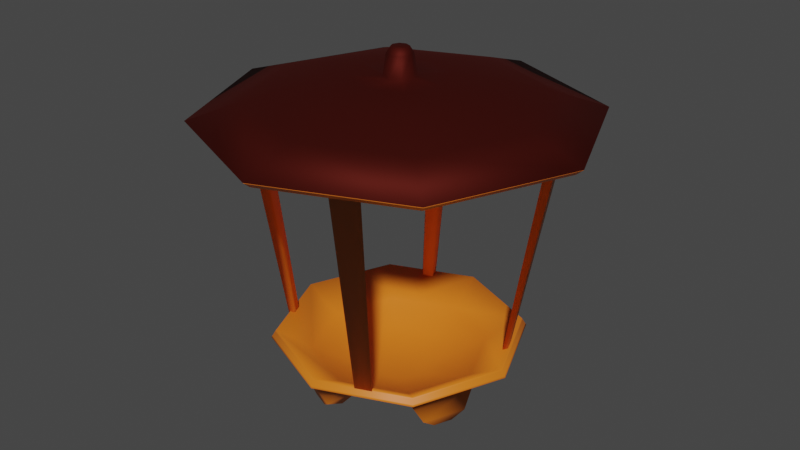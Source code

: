 # Source: rancidTallow.blend  (saved by Blender 3.4.6; exported with 4.5.12 LTS)
import bpy
from mathutils import Matrix  # noqa: F401  (used for matrix-valued properties, if any)

bpy.ops.wm.read_factory_settings(use_empty=True)
scene = bpy.context.scene
scene.name = 'Scene'

# ---- collections
col_empties = bpy.data.collections.new('Empties'); scene.collection.children.link(col_empties)
col_model = bpy.data.collections.new('Model'); scene.collection.children.link(col_model)

# ---- materials (node trees are filled in below, after node groups)
mat_bronze = bpy.data.materials.new('bronze')
mat_bronze.use_transparent_shadow = False
mat_blackbronze = bpy.data.materials.new('blackBronze')
mat_blackbronze.use_transparent_shadow = False

# ---- material node trees
mat_bronze.use_nodes = True; mat_bronze.node_tree.nodes.clear()
_N = mat_bronze.node_tree.nodes; _L = mat_bronze.node_tree.links
n0 = _N.new('ShaderNodeBsdfPrincipled'); n0.name = 'Principled BSDF'; n0.location = (10, 300)
n0.distribution = 'GGX'
n0.subsurface_method = 'RANDOM_WALK_SKIN'
n0.inputs[0].default_value = (0.8, 0.1901, 0.01227, 1.0)
n0.inputs[3].default_value = 1.45
n0.inputs[27].default_value = (0.0, 0.0, 0.0, 1.0)
n0.inputs[28].default_value = 1.0
n1 = _N.new('ShaderNodeOutputMaterial'); n1.name = 'Material Output'; n1.location = (300, 300)
_L.new(n0.outputs[0], n1.inputs[0])
n1.is_active_output = True
mat_blackbronze.use_nodes = True; mat_blackbronze.node_tree.nodes.clear()
_N = mat_blackbronze.node_tree.nodes; _L = mat_blackbronze.node_tree.links
n0 = _N.new('ShaderNodeBsdfPrincipled'); n0.name = 'Principled BSDF'; n0.location = (10, 300)
n0.distribution = 'GGX'
n0.subsurface_method = 'RANDOM_WALK_SKIN'
n0.inputs[0].default_value = (0.08774, 0.007647, 0.003811, 1.0)
n0.inputs[1].default_value = 0.8389
n0.inputs[2].default_value = 0.7111
n0.inputs[3].default_value = 1.45
n0.inputs[27].default_value = (0.0, 0.0, 0.0, 1.0)
n0.inputs[28].default_value = 1.0
n1 = _N.new('ShaderNodeOutputMaterial'); n1.name = 'Material Output'; n1.location = (300, 300)
_L.new(n0.outputs[0], n1.inputs[0])
n1.is_active_output = True

# ---- world
world_world = bpy.data.worlds.new('World'); scene.world = world_world
world_world.use_nodes = True; world_world.node_tree.nodes.clear()
_N = world_world.node_tree.nodes; _L = world_world.node_tree.links
n0 = _N.new('ShaderNodeOutputWorld'); n0.name = 'World Output'; n0.location = (300, 300)
n1 = _N.new('ShaderNodeBackground'); n1.name = 'Background'; n1.location = (10, 300)
n1.inputs[0].default_value = (0.05088, 0.05088, 0.05088, 1.0)
_L.new(n1.outputs[0], n0.inputs[0])
n0.is_active_output = True
world_world.color = (0.05088, 0.05088, 0.05088)
world_world.use_sun_shadow = False
world_world.sun_shadow_jitter_overblur = 0.0

# ---- meshes
me_circle = bpy.data.meshes.new('Circle')
me_circle.from_pydata([(-1.351e-11, 0.01537, -0.03776), (-0.01087, 0.01087, -0.03776), (-0.01537, 0.0, -0.03776), (-0.01087, -0.01087, -0.03776), (-3.606e-11, -0.01537, -0.03776), (0.01087, -0.01087, -0.03776), (0.01537, 0.0, -0.03776), (0.01087, 0.01087, -0.03776), (0.0, 0.02923, -0.03377), (-0.02067, 0.02067, -0.03377), (-0.02923, 0.0, -0.03377), (-0.02067, -0.02067, -0.03377), (0.0, -0.02923, -0.03377), (0.02067, -0.02067, -0.03377), (0.02923, 0.0, -0.03377), (0.02067, 0.02067, -0.03377), (8.542e-11, 0.04514, -0.02576), (-0.03192, 0.03192, -0.02576), (-0.04514, -1.266e-10, -0.02576), (-0.03192, -0.03192, -0.02576), (3.995e-11, -0.04514, -0.02576), (0.03192, -0.03192, -0.02576), (0.04514, -1.266e-10, -0.02576), (0.03192, 0.03192, -0.02576), (1.411e-10, 0.06345, -0.01455), (-0.04486, 0.04486, -0.01455), (-0.06345, -1.757e-10, -0.01455), (-0.04486, -0.04486, -0.01455), (2.612e-11, -0.06345, -0.01455), (0.04486, -0.04486, -0.01455), (0.06345, -1.757e-10, -0.01455), (0.04486, 0.04486, -0.01455), (-3.545e-13, 0.01618, -0.04236), (-0.01144, 0.01144, -0.04236), (-0.01618, 0.0, -0.04236), (-0.01144, -0.01144, -0.04236), (-3.545e-13, -0.01618, -0.04236), (0.01144, -0.01144, -0.04236), (0.01618, 0.0, -0.04236), (0.01144, 0.01144, -0.04236), (0.0, 0.03102, -0.03808), (-0.02194, 0.02194, -0.03808), (-0.03102, 0.0, -0.03808), (-0.02194, -0.02194, -0.03808), (0.0, -0.03102, -0.03808), (0.02194, -0.02194, -0.03808), (0.03102, 0.0, -0.03808), (0.02194, 0.02194, -0.03808), (6.268e-11, 0.04745, -0.02982), (-0.03355, 0.03355, -0.02982), (-0.04745, -1.266e-10, -0.02982), (-0.03355, -0.03355, -0.02982), (6.268e-11, -0.04745, -0.02982), (0.03355, -0.03355, -0.02982), (0.04745, -1.266e-10, -0.02982), (0.03355, 0.03355, -0.02982), (8.359e-11, 0.06588, -0.01853), (-0.04659, 0.04659, -0.01853), (-0.06588, -1.757e-10, -0.01853), (-0.04659, -0.04659, -0.01853), (8.359e-11, -0.06588, -0.01853), (0.04659, -0.04659, -0.01853), (0.06588, -1.757e-10, -0.01853), (0.04659, 0.04659, -0.01853), (1.309e-10, 0.06388, -0.01526), (-0.04517, 0.04517, -0.01526), (-0.06388, -1.757e-10, -0.01526), (-0.04517, -0.04517, -0.01526), (3.631e-11, -0.06388, -0.01526), (0.04517, -0.04517, -0.01526), (0.06388, -1.757e-10, -0.01526), (0.04517, 0.04517, -0.01526), (9.578e-11, 0.06537, -0.01769), (-0.04622, 0.04622, -0.01769), (-0.06537, -1.757e-10, -0.01769), (-0.04622, -0.04622, -0.01769), (7.141e-11, -0.06537, -0.01769), (0.04622, -0.04622, -0.01769), (0.06537, -1.757e-10, -0.01769), (0.04622, 0.04622, -0.01769), (-0.0371, 0.007146, -0.0469), (-0.03128, 0.02118, -0.0469), (-0.007146, -0.0371, -0.0469), (-0.02118, -0.03128, -0.0469), (0.0371, -0.007146, -0.0469), (0.03128, -0.02118, -0.0469), (0.007146, 0.0371, -0.0469), (0.02118, 0.03128, -0.0469), (-0.0476, 0.007146, -0.04161), (-0.03871, 0.02861, -0.04161), (-0.007146, -0.0476, -0.04161), (-0.02861, -0.03871, -0.04161), (0.0476, -0.007146, -0.04161), (0.03871, -0.02861, -0.04161), (0.007146, 0.0476, -0.04161), (0.02861, 0.03871, -0.04161), (-0.03959, 0.01288, -0.04856), (-0.0371, 0.01889, -0.04856), (-0.01288, -0.03959, -0.04856), (-0.01889, -0.0371, -0.04856), (0.03959, -0.01288, -0.04856), (0.0371, -0.01889, -0.04856), (0.01288, 0.03959, -0.04856), (0.01889, 0.0371, -0.04856), (-0.04409, 0.01288, -0.04629), (-0.04028, 0.02207, -0.04629), (-0.01288, -0.04409, -0.04629), (-0.02207, -0.04028, -0.04629), (0.04409, -0.01288, -0.04629), (0.04028, -0.02207, -0.04629), (0.01288, 0.04409, -0.04629), (0.02207, 0.04028, -0.04629)], [], [(5, 4, 12, 13), (3, 2, 10, 11), (1, 0, 8, 9), (0, 7, 15, 8), (6, 5, 13, 14), (4, 3, 11, 12), (2, 1, 9, 10), (7, 6, 14, 15), (8, 15, 23, 16), (14, 13, 21, 22), (12, 11, 19, 20), (10, 9, 17, 18), (15, 14, 22, 23), (13, 12, 20, 21), (11, 10, 18, 19), (9, 8, 16, 17), (19, 18, 26, 27), (17, 16, 24, 25), (16, 23, 31, 24), (22, 21, 29, 30), (20, 19, 27, 28), (18, 17, 25, 26), (23, 22, 30, 31), (21, 20, 28, 29), (1, 2, 3, 4, 5, 6, 7, 0), (37, 45, 44, 36), (35, 43, 42, 34), (33, 41, 40, 32), (32, 40, 47, 39), (38, 46, 45, 37), (36, 44, 43, 35), (34, 42, 41, 33), (39, 47, 46, 38), (45, 46, 84, 85), (46, 54, 92, 84), (52, 51, 91, 90), (53, 45, 85, 93), (47, 55, 54, 46), (45, 53, 52, 44), (43, 51, 50, 42), (41, 49, 48, 40), (51, 59, 58, 50), (49, 57, 56, 48), (48, 56, 63, 55), (54, 62, 61, 53), (52, 60, 59, 51), (50, 58, 57, 49), (55, 63, 62, 54), (53, 61, 60, 52), (33, 32, 39, 38, 37, 36, 35, 34), (73, 72, 56, 57), (74, 73, 57, 58), (75, 74, 58, 59), (76, 75, 59, 60), (77, 76, 60, 61), (78, 77, 61, 62), (79, 78, 62, 63), (72, 79, 63, 56), (24, 31, 71, 64), (31, 30, 70, 71), (30, 29, 69, 70), (29, 28, 68, 69), (28, 27, 67, 68), (27, 26, 66, 67), (26, 25, 65, 66), (25, 24, 64, 65), (64, 71, 79, 72), (71, 70, 78, 79), (70, 69, 77, 78), (69, 68, 76, 77), (68, 67, 75, 76), (67, 66, 74, 75), (66, 65, 73, 74), (65, 64, 72, 73), (82, 90, 106, 98), (90, 91, 107, 106), (91, 83, 99, 107), (88, 89, 105, 104), (51, 43, 83, 91), (54, 53, 93, 92), (44, 52, 90, 82), (47, 40, 86, 87), (49, 41, 81, 89), (48, 55, 95, 94), (41, 42, 80, 81), (42, 50, 88, 80), (55, 47, 87, 95), (50, 49, 89, 88), (40, 48, 94, 86), (43, 44, 82, 83), (102, 110, 111, 103), (100, 108, 109, 101), (98, 106, 107, 99), (96, 104, 105, 97), (92, 93, 109, 108), (89, 81, 97, 105), (94, 95, 111, 110), (81, 80, 96, 97), (80, 88, 104, 96), (95, 87, 103, 111), (83, 82, 98, 99), (86, 94, 110, 102), (85, 84, 100, 101), (93, 85, 101, 109), (87, 86, 102, 103), (84, 92, 108, 100)])
me_circle.polygons.foreach_set('use_smooth', [True] * 106)
_uv = me_circle.uv_layers.new(name='UVMap')
_uv.uv.foreach_set('vector', [0.0, 0.0, 0.0, 0.0, 0.0, 0.0, 0.0, 0.0, 0.0, 0.0, 0.0, 0.0, 0.0, 0.0, 0.0, 0.0, 0.0, 0.0, 0.0, 0.0, 0.0, 0.0, 0.0, 0.0, 0.0, 0.0, 0.0, 0.0, 0.0, 0.0, 0.0, 0.0, 0.0, 0.0, 0.0, 0.0, 0.0, 0.0, 0.0, 0.0, 0.0, 0.0, 0.0, 0.0, 0.0, 0.0, 0.0, 0.0, 0.0, 0.0, 0.0, 0.0, 0.0, 0.0, 0.0, 0.0, 0.0, 0.0, 0.0, 0.0, 0.0, 0.0, 0.0, 0.0, 0.0, 0.0, 0.0, 0.0, 0.0, 0.0, 0.0, 0.0, 0.0, 0.0, 0.0, 0.0, 0.0, 0.0, 0.0, 0.0, 0.0, 0.0, 0.0, 0.0, 0.0, 0.0, 0.0, 0.0, 0.0, 0.0, 0.0, 0.0, 0.0, 0.0, 0.0, 0.0, 0.0, 0.0, 0.0, 0.0, 0.0, 0.0, 0.0, 0.0, 0.0, 0.0, 0.0, 0.0, 0.0, 0.0, 0.0, 0.0, 0.0, 0.0, 0.0, 0.0, 0.0, 0.0, 0.0, 0.0, 0.0, 0.0, 0.0, 0.0, 0.0, 0.0, 0.0, 0.0, 0.0, 0.0, 0.0, 0.0, 0.0, 0.0, 0.0, 0.0, 0.0, 0.0, 0.0, 0.0, 0.0, 0.0, 0.0, 0.0, 0.0, 0.0, 0.0, 0.0, 0.0, 0.0, 0.0, 0.0, 0.0, 0.0, 0.0, 0.0, 0.0, 0.0, 0.0, 0.0, 0.0, 0.0, 0.0, 0.0, 0.0, 0.0, 0.0, 0.0, 0.0, 0.0, 0.0, 0.0, 0.0, 0.0, 0.0, 0.0, 0.0, 0.0, 0.0, 0.0, 0.0, 0.0, 0.0, 0.0, 0.0, 0.0, 0.0, 0.0, 0.0, 0.0, 0.0, 0.0, 0.0, 0.0, 0.0, 0.0, 0.0, 0.0, 0.0, 0.0, 0.0, 0.0, 0.0, 0.0, 0.0, 0.0, 0.0, 0.0, 0.0, 0.0, 0.0, 0.0, 0.0, 0.0, 0.0, 0.0, 0.0, 0.0, 0.0, 0.0, 0.0, 0.0, 0.0, 0.0, 0.0, 0.0, 0.0, 0.0, 0.0, 0.0, 0.0, 0.0, 0.0, 0.0, 0.0, 0.0, 0.0, 0.0, 0.0, 0.0, 0.0, 0.0, 0.0, 0.0, 0.0, 0.0, 0.0, 0.0, 0.0, 0.0, 0.0, 0.0, 0.0, 0.0, 0.0, 0.0, 0.0, 0.0, 0.0, 0.0, 0.0, 0.0, 0.0, 0.0, 0.0, 0.0, 0.0, 0.0, 0.0, 0.0, 0.0, 0.0, 0.0, 0.0, 0.0, 0.0, 0.0, 0.0, 0.0, 0.0, 0.0, 0.0, 0.0, 0.0, 0.0, 0.0, 0.0, 0.0, 0.0, 0.0, 0.0, 0.0, 0.0, 0.0, 0.0, 0.0, 0.0, 0.0, 0.0, 0.0, 0.0, 0.0, 0.0, 0.0, 0.0, 0.0, 0.0, 0.0, 0.0, 0.0, 0.0, 0.0, 0.0, 0.0, 0.0, 0.0, 0.0, 0.0, 0.0, 0.0, 0.0, 0.0, 0.0, 0.0, 0.0, 0.0, 0.0, 0.0, 0.0, 0.0, 0.0, 0.0, 0.0, 0.0, 0.0, 0.0, 0.0, 0.0, 0.0, 0.0, 0.0, 0.0, 0.0, 0.0, 0.0, 0.0, 0.0, 0.0, 0.0, 0.0, 0.0, 0.0, 0.0, 0.0, 0.0, 0.0, 0.0, 0.0, 0.0, 0.0, 0.0, 0.0, 0.0, 0.0, 0.0, 0.0, 0.0, 0.0, 0.0, 0.0, 0.0, 0.0, 0.0, 0.0, 0.0, 0.0, 0.0, 0.0, 0.0, 0.0, 0.0, 0.0, 0.0, 0.0, 0.0, 0.0, 0.0, 0.0, 0.0, 0.0, 0.0, 0.0, 0.0, 0.0, 0.0, 0.0, 0.0, 0.0, 0.0, 0.0, 0.0, 0.0, 0.0, 0.0, 0.0, 0.0, 0.0, 0.0, 0.0, 0.0, 0.0, 0.0, 0.0, 0.0, 0.0, 0.0, 0.0, 0.0, 0.0, 0.0, 0.0, 0.0, 0.0, 0.0, 0.0, 0.0, 0.0, 0.0, 0.0, 0.0, 0.0, 0.0, 0.0, 0.0, 0.0, 0.0, 0.0, 0.0, 0.0, 0.0, 0.0, 0.0, 0.0, 0.0, 0.0, 0.0, 0.0, 0.0, 0.0, 0.0, 0.0, 0.0, 0.0, 0.0, 0.0, 0.0, 0.0, 0.0, 0.0, 0.0, 0.0, 0.0, 0.0, 0.0, 0.0, 0.0, 0.0, 0.0, 0.0, 0.0, 0.0, 0.0, 0.0, 0.0, 0.0, 0.0, 0.0, 0.0, 0.0, 0.0, 0.0, 0.0, 0.0, 0.0, 0.0, 0.0, 0.0, 0.0, 0.0, 0.0, 0.0, 0.0, 0.0, 0.0, 0.0, 0.0, 0.0, 0.0, 0.0, 0.0, 0.0, 0.0, 0.0, 0.0, 0.0, 0.0, 0.0, 0.0, 0.0, 0.0, 0.0, 0.0, 0.0, 0.0, 0.0, 0.0, 0.0, 0.0, 0.0, 0.0, 0.0, 0.0, 0.0, 0.0, 0.0, 0.0, 0.0, 0.0, 0.0, 0.0, 0.0, 0.0, 0.0, 0.0, 0.0, 0.0, 0.0, 0.0, 0.0, 0.0, 0.0, 0.0, 0.0, 0.0, 0.0, 0.0, 0.0, 0.0, 0.0, 0.0, 0.0, 0.0, 0.0, 0.0, 0.0, 0.0, 0.0, 0.0, 0.0, 0.0, 0.0, 0.0, 0.0, 0.0, 0.0, 0.0, 0.0, 0.0, 0.0, 0.0, 0.0, 0.0, 0.0, 0.0, 0.0, 0.0, 0.0, 0.0, 0.0, 0.0, 0.0, 0.0, 0.0, 0.0, 0.0, 0.0, 0.0, 0.0, 0.0, 0.0, 0.0, 0.0, 0.0, 0.0, 0.0, 0.0, 0.0, 0.0, 0.0, 0.0, 0.0, 0.0, 0.0, 0.0, 0.0, 0.0, 0.0, 0.0, 0.0, 0.0, 0.0, 0.0, 0.0, 0.0, 0.0, 0.0, 0.0, 0.0, 0.0, 0.0, 0.0, 0.0, 0.0, 0.0, 0.0, 0.0, 0.0, 0.0, 0.0, 0.0, 0.0, 0.0, 0.0, 0.0, 0.0, 0.0, 0.0, 0.0, 0.0, 0.0, 0.0, 0.0, 0.0, 0.0, 0.0, 0.0, 0.0, 0.0, 0.0, 0.0, 0.0, 0.0, 0.0, 0.0, 0.0, 0.0, 0.0, 0.0, 0.0, 0.0, 0.0, 0.0, 0.0, 0.0, 0.0, 0.0, 0.0, 0.0, 0.0, 0.0, 0.0, 0.0, 0.0, 0.0, 0.0, 0.0, 0.0, 0.0, 0.0, 0.0, 0.0, 0.0, 0.0, 0.0, 0.0, 0.0, 0.0, 0.0, 0.0, 0.0, 0.0, 0.0, 0.0, 0.0, 0.0, 0.0, 0.0, 0.0, 0.0, 0.0, 0.0, 0.0, 0.0, 0.0, 0.0, 0.0, 0.0, 0.0, 0.0, 0.0, 0.0, 0.0, 0.0, 0.0, 0.0, 0.0, 0.0, 0.0, 0.0, 0.0, 0.0, 0.0, 0.0, 0.0, 0.0, 0.0, 0.0, 0.0, 0.0, 0.0, 0.0, 0.0, 0.0, 0.0, 0.0, 0.0, 0.0, 0.0, 0.0, 0.0, 0.0, 0.0, 0.0, 0.0, 0.0, 0.0, 0.0, 0.0, 0.0, 0.0, 0.0, 0.0, 0.0, 0.0, 0.0, 0.0, 0.0, 0.0, 0.0, 0.0, 0.0, 0.0, 0.0, 0.0, 0.0, 0.0, 0.0, 0.0, 0.0, 0.0, 0.0, 0.0, 0.0, 0.0, 0.0, 0.0, 0.0, 0.0, 0.0, 0.0, 0.0, 0.0, 0.0, 0.0, 0.0, 0.0, 0.0, 0.0, 0.0, 0.0, 0.0, 0.0, 0.0, 0.0, 0.0, 0.0, 0.0, 0.0, 0.0, 0.0, 0.0, 0.0, 0.0, 0.0, 0.0, 0.0, 0.0, 0.0, 0.0, 0.0, 0.0, 0.0, 0.0, 0.0, 0.0, 0.0, 0.0, 0.0, 0.0, 0.0, 0.0, 0.0, 0.0, 0.0, 0.0, 0.0, 0.0, 0.0, 0.0, 0.0, 0.0, 0.0, 0.0, 0.0, 0.0, 0.0, 0.0, 0.0, 0.0, 0.0, 0.0, 0.0, 0.0, 0.0, 0.0, 0.0, 0.0, 0.0, 0.0, 0.0, 0.0, 0.0, 0.0, 0.0, 0.0, 0.0, 0.0, 0.0, 0.0, 0.0, 0.0, 0.0, 0.0, 0.0])
me_circle.materials.append(mat_bronze)
me_circle.update()
me_circle_001 = bpy.data.meshes.new('Circle.001')
me_circle_001.from_pydata([(-2.042e-11, -0.02323, 0.1165), (-0.01642, -0.01642, 0.1165), (-0.02323, 8.487e-11, 0.1165), (-0.01642, 0.01642, 0.1165), (-5.45e-11, 0.02323, 0.1165), (0.01642, 0.01642, 0.1165), (0.02323, 8.487e-11, 0.1165), (0.01642, -0.01642, 0.1165), (0.0, -0.04417, 0.1133), (-0.03124, -0.03124, 0.1133), (-0.04417, 1.137e-09, 0.1133), (-0.03124, 0.03124, 0.1133), (0.0, 0.04417, 0.1133), (0.03124, 0.03124, 0.1133), (0.04417, 1.137e-09, 0.1133), (0.03124, -0.03124, 0.1133), (1.291e-10, -0.06822, 0.1068), (-0.04824, -0.04824, 0.1068), (-0.06822, 3.441e-09, 0.1068), (-0.04824, 0.04824, 0.1068), (6.036e-11, 0.06822, 0.1068), (0.04824, 0.04824, 0.1068), (0.06822, 3.441e-09, 0.1068), (0.04824, -0.04824, 0.1068), (2.132e-10, -0.09588, 0.09769), (-0.0678, -0.0678, 0.09769), (-0.09588, 6.473e-09, 0.09769), (-0.0678, 0.0678, 0.09769), (3.948e-11, 0.09588, 0.09769), (0.0678, 0.0678, 0.09769), (0.09588, 6.473e-09, 0.09769), (0.0678, -0.0678, 0.09769), (-5.357e-13, -0.02445, 0.1202), (-0.01729, -0.01729, 0.1202), (-0.02445, -1.128e-09, 0.1202), (-0.01729, 0.01729, 0.1202), (-5.357e-13, 0.02445, 0.1202), (0.01729, 0.01729, 0.1202), (0.02445, -1.128e-09, 0.1202), (0.01729, -0.01729, 0.1202), (0.0, -0.04688, 0.1167), (-0.03315, -0.03315, 0.1167), (-0.04688, 0.0, 0.1167), (-0.03315, 0.03315, 0.1167), (0.0, 0.04688, 0.1167), (0.03315, 0.03315, 0.1167), (0.04688, 0.0, 0.1167), (0.03315, -0.03315, 0.1167), (9.473e-11, -0.07171, 0.1101), (-0.0507, -0.0507, 0.1101), (-0.07171, 2.371e-09, 0.1101), (-0.0507, 0.0507, 0.1101), (9.473e-11, 0.07171, 0.1101), (0.0507, 0.0507, 0.1101), (0.07171, 2.371e-09, 0.1101), (0.0507, -0.0507, 0.1101), (1.263e-10, -0.09956, 0.1009), (-0.0704, -0.0704, 0.1009), (-0.09956, 5.423e-09, 0.1009), (-0.0704, 0.0704, 0.1009), (1.263e-10, 0.09956, 0.1009), (0.0704, 0.0704, 0.1009), (0.09956, 5.423e-09, 0.1009), (0.0704, -0.0704, 0.1009), (1.978e-10, -0.09653, 0.09826), (-0.06826, -0.06826, 0.09826), (-0.09653, 6.287e-09, 0.09826), (-0.06826, 0.06826, 0.09826), (5.488e-11, 0.09653, 0.09826), (0.06826, 0.06826, 0.09826), (0.09653, 6.287e-09, 0.09826), (0.06826, -0.06826, 0.09826), (1.447e-10, -0.09878, 0.1002), (-0.06985, -0.06985, 0.1002), (-0.09878, 5.645e-09, 0.1002), (-0.06985, 0.06985, 0.1002), (1.079e-10, 0.09878, 0.1002), (0.06985, 0.06985, 0.1002), (0.09878, 5.645e-09, 0.1002), (0.06985, -0.06985, 0.1002), (-2.15e-10, -0.008033, 0.1202), (-0.00568, -0.00568, 0.1202), (-0.008033, -9.077e-10, 0.1202), (-0.00568, 0.00568, 0.1202), (-2.15e-10, 0.008033, 0.1202), (0.00568, 0.00568, 0.1202), (0.008033, -9.077e-10, 0.1202), (0.00568, -0.00568, 0.1202), (-5.496e-09, -0.006508, 0.1307), (-0.004602, -0.004602, 0.1307), (-0.006508, -1.44e-08, 0.1307), (-0.004602, 0.004602, 0.1307), (-5.496e-09, 0.006508, 0.1307), (0.004602, 0.004602, 0.1307), (0.006508, -1.44e-08, 0.1307), (0.004602, -0.004602, 0.1307), (-5.467e-09, -0.004562, 0.1338), (-0.003226, -0.003226, 0.1338), (-0.004562, -1.426e-08, 0.1338), (-0.003226, 0.003226, 0.1338), (-5.467e-09, 0.004562, 0.1338), (0.003226, 0.003226, 0.1338), (0.004562, -1.426e-08, 0.1338), (0.003226, -0.003226, 0.1338), (-0.06967, -0.02321, 0.1031), (-0.06568, -0.03286, 0.1031), (-0.0752, -0.02321, 0.1013), (-0.06959, -0.03677, 0.1013), (-0.05278, -0.02014, -0.01503), (-0.05064, -0.0253, -0.01503), (-0.05575, -0.02014, -0.016), (-0.05274, -0.02739, -0.016), (0.02321, -0.06967, 0.1031), (0.03286, -0.06568, 0.1031), (0.02321, -0.0752, 0.1013), (0.03677, -0.06959, 0.1013), (0.0187, -0.0524, -0.01704), (0.02439, -0.05004, -0.01704), (0.0187, -0.05566, -0.01812), (0.0267, -0.05235, -0.01812), (0.06967, 0.02321, 0.1031), (0.06568, 0.03286, 0.1031), (0.0752, 0.02321, 0.1013), (0.06959, 0.03677, 0.1013), (0.05177, 0.0175, -0.01809), (0.04986, 0.02211, -0.01809), (0.05442, 0.0175, -0.01896), (0.05173, 0.02398, -0.01896), (-0.02321, 0.06967, 0.1031), (-0.03286, 0.06568, 0.1031), (-0.02321, 0.0752, 0.1013), (-0.03677, 0.06959, 0.1013), (-0.01999, 0.05204, -0.01677), (-0.02494, 0.04999, -0.01677), (-0.01999, 0.05488, -0.0177), (-0.02694, 0.052, -0.0177)], [], [(5, 4, 12, 13), (3, 2, 10, 11), (1, 0, 8, 9), (0, 7, 15, 8), (6, 5, 13, 14), (4, 3, 11, 12), (2, 1, 9, 10), (7, 6, 14, 15), (8, 15, 23, 16), (14, 13, 21, 22), (12, 11, 19, 20), (10, 9, 17, 18), (15, 14, 22, 23), (13, 12, 20, 21), (11, 10, 18, 19), (9, 8, 16, 17), (19, 18, 26, 27), (17, 16, 24, 25), (23, 31, 115, 113), (21, 29, 123, 121), (27, 28, 130, 131), (17, 25, 107, 105), (23, 22, 30, 31), (21, 20, 28, 29), (1, 2, 3, 4, 5, 6, 7, 0), (37, 45, 44, 36), (35, 43, 42, 34), (33, 41, 40, 32), (32, 40, 47, 39), (38, 46, 45, 37), (36, 44, 43, 35), (34, 42, 41, 33), (39, 47, 46, 38), (40, 48, 55, 47), (46, 54, 53, 45), (44, 52, 51, 43), (42, 50, 49, 41), (47, 55, 54, 46), (45, 53, 52, 44), (43, 51, 50, 42), (41, 49, 48, 40), (51, 59, 58, 50), (49, 57, 56, 48), (48, 56, 63, 55), (54, 62, 61, 53), (52, 60, 59, 51), (50, 58, 57, 49), (55, 63, 62, 54), (53, 61, 60, 52), (38, 37, 85, 86), (73, 72, 56, 57), (74, 73, 57, 58), (75, 74, 58, 59), (76, 75, 59, 60), (77, 76, 60, 61), (78, 77, 61, 62), (79, 78, 62, 63), (72, 79, 63, 56), (24, 31, 71, 64), (31, 30, 70, 71), (30, 29, 69, 70), (29, 28, 68, 69), (28, 27, 67, 68), (27, 26, 66, 67), (26, 25, 65, 66), (25, 24, 64, 65), (64, 71, 79, 72), (71, 70, 78, 79), (70, 69, 77, 78), (69, 68, 76, 77), (68, 67, 75, 76), (67, 66, 74, 75), (66, 65, 73, 74), (65, 64, 72, 73), (87, 86, 94, 95), (36, 35, 83, 84), (34, 33, 81, 82), (39, 38, 86, 87), (37, 36, 84, 85), (35, 34, 82, 83), (33, 32, 80, 81), (32, 39, 87, 80), (92, 91, 99, 100), (85, 84, 92, 93), (83, 82, 90, 91), (81, 80, 88, 89), (80, 87, 95, 88), (86, 85, 93, 94), (84, 83, 91, 92), (82, 81, 89, 90), (97, 96, 103, 102, 101, 100, 99, 98), (90, 89, 97, 98), (95, 94, 102, 103), (93, 92, 100, 101), (91, 90, 98, 99), (89, 88, 96, 97), (88, 95, 103, 96), (94, 93, 101, 102), (105, 107, 111, 109), (18, 17, 105, 104), (25, 26, 106, 107), (26, 18, 104, 106), (108, 109, 111, 110), (107, 106, 110, 111), (106, 104, 108, 110), (104, 105, 109, 108), (113, 115, 119, 117), (24, 16, 112, 114), (16, 23, 113, 112), (31, 24, 114, 115), (116, 117, 119, 118), (115, 114, 118, 119), (114, 112, 116, 118), (112, 113, 117, 116), (123, 122, 126, 127), (22, 21, 121, 120), (29, 30, 122, 123), (30, 22, 120, 122), (124, 125, 127, 126), (121, 123, 127, 125), (120, 121, 125, 124), (122, 120, 124, 126), (129, 131, 135, 133), (28, 20, 128, 130), (20, 19, 129, 128), (19, 27, 131, 129), (132, 133, 135, 134), (128, 129, 133, 132), (130, 128, 132, 134), (131, 130, 134, 135)])
me_circle_001.polygons.foreach_set('use_smooth', [True] * 130)
me_circle_001.polygons.foreach_set('material_index', [0, 0, 0, 0, 0, 0, 0, 0, 0, 0, 0, 0, 0, 0, 0, 0, 0, 0, 0, 0, 0, 0, 0, 0, 0, 1, 1, 1, 1, 1, 1, 1, 1, 1, 1, 1, 1, 1, 1, 1, 1, 1, 1, 1, 1, 1, 1, 1, 1, 1, 0, 1, 0, 1, 0, 1, 0, 0, 0, 0, 0, 0, 0, 0, 0, 0, 0, 0, 0, 0, 0, 0, 0, 0, 1, 1, 1, 1, 1, 1, 1, 1, 1, 1, 1, 1, 1, 1, 1, 1, 1, 1, 1, 1, 1, 1, 1, 1, 0, 0, 0, 0, 0, 0, 0, 0, 0, 0, 0, 0, 0, 0, 0, 0, 0, 0, 0, 0, 0, 0, 0, 0, 0, 0, 0, 0, 0, 0, 0, 0])
_uv = me_circle_001.uv_layers.new(name='UVMap')
_uv.uv.foreach_set('vector', [0.0, 0.0, 0.0, 0.0, 0.0, 0.0, 0.0, 0.0, 0.0, 0.0, 0.0, 0.0, 0.0, 0.0, 0.0, 0.0, 0.0, 0.0, 0.0, 0.0, 0.0, 0.0, 0.0, 0.0, 0.0, 0.0, 0.0, 0.0, 0.0, 0.0, 0.0, 0.0, 0.0, 0.0, 0.0, 0.0, 0.0, 0.0, 0.0, 0.0, 0.0, 0.0, 0.0, 0.0, 0.0, 0.0, 0.0, 0.0, 0.0, 0.0, 0.0, 0.0, 0.0, 0.0, 0.0, 0.0, 0.0, 0.0, 0.0, 0.0, 0.0, 0.0, 0.0, 0.0, 0.0, 0.0, 0.0, 0.0, 0.0, 0.0, 0.0, 0.0, 0.0, 0.0, 0.0, 0.0, 0.0, 0.0, 0.0, 0.0, 0.0, 0.0, 0.0, 0.0, 0.0, 0.0, 0.0, 0.0, 0.0, 0.0, 0.0, 0.0, 0.0, 0.0, 0.0, 0.0, 0.0, 0.0, 0.0, 0.0, 0.0, 0.0, 0.0, 0.0, 0.0, 0.0, 0.0, 0.0, 0.0, 0.0, 0.0, 0.0, 0.0, 0.0, 0.0, 0.0, 0.0, 0.0, 0.0, 0.0, 0.0, 0.0, 0.0, 0.0, 0.0, 0.0, 0.0, 0.0, 0.0, 0.0, 0.0, 0.0, 0.0, 0.0, 0.0, 0.0, 0.0, 0.0, 0.0, 0.0, 0.0, 0.0, 0.0, 0.0, 0.0, 0.0, 0.0, 0.0, 0.0, 0.0, 0.0, 0.0, 0.0, 0.0, 0.0, 0.0, 0.0, 0.0, 0.0, 0.0, 0.0, 0.0, 0.0, 0.0, 0.0, 0.0, 0.0, 0.0, 0.0, 0.0, 0.0, 0.0, 0.0, 0.0, 0.0, 0.0, 0.0, 0.0, 0.0, 0.0, 0.0, 0.0, 0.0, 0.0, 0.0, 0.0, 0.0, 0.0, 0.0, 0.0, 0.0, 0.0, 0.0, 0.0, 0.0, 0.0, 0.0, 0.0, 0.0, 0.0, 0.0, 0.0, 0.0, 0.0, 0.0, 0.0, 0.0, 0.0, 0.0, 0.0, 0.0, 0.0, 0.0, 0.0, 0.0, 0.0, 0.0, 0.0, 0.0, 0.0, 0.0, 0.0, 0.0, 0.0, 0.0, 0.0, 0.0, 0.0, 0.0, 0.0, 0.0, 0.0, 0.0, 0.0, 0.0, 0.0, 0.0, 0.0, 0.0, 0.0, 0.0, 0.0, 0.0, 0.0, 0.0, 0.0, 0.0, 0.0, 0.0, 0.0, 0.0, 0.0, 0.0, 0.0, 0.0, 0.0, 0.0, 0.0, 0.0, 0.0, 0.0, 0.0, 0.0, 0.0, 0.0, 0.0, 0.0, 0.0, 0.0, 0.0, 0.0, 0.0, 0.0, 0.0, 0.0, 0.0, 0.0, 0.0, 0.0, 0.0, 0.0, 0.0, 0.0, 0.0, 0.0, 0.0, 0.0, 0.0, 0.0, 0.0, 0.0, 0.0, 0.0, 0.0, 0.0, 0.0, 0.0, 0.0, 0.0, 0.0, 0.0, 0.0, 0.0, 0.0, 0.0, 0.0, 0.0, 0.0, 0.0, 0.0, 0.0, 0.0, 0.0, 0.0, 0.0, 0.0, 0.0, 0.0, 0.0, 0.0, 0.0, 0.0, 0.0, 0.0, 0.0, 0.0, 0.0, 0.0, 0.0, 0.0, 0.0, 0.0, 0.0, 0.0, 0.0, 0.0, 0.0, 0.0, 0.0, 0.0, 0.0, 0.0, 0.0, 0.0, 0.0, 0.0, 0.0, 0.0, 0.0, 0.0, 0.0, 0.0, 0.0, 0.0, 0.0, 0.0, 0.0, 0.0, 0.0, 0.0, 0.0, 0.0, 0.0, 0.0, 0.0, 0.0, 0.0, 0.0, 0.0, 0.0, 0.0, 0.0, 0.0, 0.0, 0.0, 0.0, 0.0, 0.0, 0.0, 0.0, 0.0, 0.0, 0.0, 0.0, 0.0, 0.0, 0.0, 0.0, 0.0, 0.0, 0.0, 0.0, 0.0, 0.0, 0.0, 0.0, 0.0, 0.0, 0.0, 0.0, 0.0, 0.0, 0.0, 0.0, 0.0, 0.0, 0.0, 0.0, 0.0, 0.0, 0.0, 0.0, 0.0, 0.0, 0.0, 0.0, 0.0, 0.0, 0.0, 0.0, 0.0, 0.0, 0.0, 0.0, 0.0, 0.0, 0.0, 0.0, 0.0, 0.0, 0.0, 0.0, 0.0, 0.0, 0.0, 0.0, 0.0, 0.0, 0.0, 0.0, 0.0, 0.0, 0.0, 0.0, 0.0, 0.0, 0.0, 0.0, 0.0, 0.0, 0.0, 0.0, 0.0, 0.0, 0.0, 0.0, 0.0, 0.0, 0.0, 0.0, 0.0, 0.0, 0.0, 0.0, 0.0, 0.0, 0.0, 0.0, 0.0, 0.0, 0.0, 0.0, 0.0, 0.0, 0.0, 0.0, 0.0, 0.0, 0.0, 0.0, 0.0, 0.0, 0.0, 0.0, 0.0, 0.0, 0.0, 0.0, 0.0, 0.0, 0.0, 0.0, 0.0, 0.0, 0.0, 0.0, 0.0, 0.0, 0.0, 0.0, 0.0, 0.0, 0.0, 0.0, 0.0, 0.0, 0.0, 0.0, 0.0, 0.0, 0.0, 0.0, 0.0, 0.0, 0.0, 0.0, 0.0, 0.0, 0.0, 0.0, 0.0, 0.0, 0.0, 0.0, 0.0, 0.0, 0.0, 0.0, 0.0, 0.0, 0.0, 0.0, 0.0, 0.0, 0.0, 0.0, 0.0, 0.0, 0.0, 0.0, 0.0, 0.0, 0.0, 0.0, 0.0, 0.0, 0.0, 0.0, 0.0, 0.0, 0.0, 0.0, 0.0, 0.0, 0.0, 0.0, 0.0, 0.0, 0.0, 0.0, 0.0, 0.0, 0.0, 0.0, 0.0, 0.0, 0.0, 0.0, 0.0, 0.0, 0.0, 0.0, 0.0, 0.0, 0.0, 0.0, 0.0, 0.0, 0.0, 0.0, 0.0, 0.0, 0.0, 0.0, 0.0, 0.0, 0.0, 0.0, 0.0, 0.0, 0.0, 0.0, 0.0, 0.0, 0.0, 0.0, 0.0, 0.0, 0.0, 0.0, 0.0, 0.0, 0.0, 0.0, 0.0, 0.0, 0.0, 0.0, 0.0, 0.0, 0.0, 0.0, 0.0, 0.0, 0.0, 0.0, 0.0, 0.0, 0.0, 0.0, 0.0, 0.0, 0.0, 0.0, 0.0, 0.0, 0.0, 0.0, 0.0, 0.0, 0.0, 0.0, 0.0, 0.0, 0.0, 0.0, 0.0, 0.0, 0.0, 0.0, 0.0, 0.0, 0.0, 0.0, 0.0, 0.0, 0.0, 0.0, 0.0, 0.0, 0.0, 0.0, 0.0, 0.0, 0.0, 0.0, 0.0, 0.0, 0.0, 0.0, 0.0, 0.0, 0.0, 0.0, 0.0, 0.0, 0.0, 0.0, 0.0, 0.0, 0.0, 0.0, 0.0, 0.0, 0.0, 0.0, 0.0, 0.0, 0.0, 0.0, 0.0, 0.0, 0.0, 0.0, 0.0, 0.0, 0.0, 0.0, 0.0, 0.0, 0.0, 0.0, 0.0, 0.0, 0.0, 0.0, 0.0, 0.0, 0.0, 0.0, 0.0, 0.0, 0.0, 0.0, 0.0, 0.0, 0.0, 0.0, 0.0, 0.0, 0.0, 0.0, 0.0, 0.0, 0.0, 0.0, 0.0, 0.0, 0.0, 0.0, 0.0, 0.0, 0.0, 0.0, 0.0, 0.0, 0.0, 0.0, 0.0, 0.0, 0.0, 0.0, 0.0, 0.0, 0.0, 0.0, 0.0, 0.0, 0.0, 0.0, 0.0, 0.0, 0.0, 0.0, 0.0, 0.0, 0.0, 0.0, 0.0, 0.0, 0.0, 0.0, 0.0, 0.0, 0.0, 0.0, 0.0, 0.0, 0.0, 0.0, 0.0, 0.0, 0.0, 0.0, 0.0, 0.0, 0.0, 0.0, 0.0, 0.0, 0.0, 0.0, 0.0, 0.0, 0.0, 0.0, 0.0, 0.0, 0.0, 0.0, 0.0, 0.0, 0.0, 0.0, 0.0, 0.0, 0.0, 0.0, 0.0, 0.0, 0.0, 0.0, 0.0, 0.0, 0.0, 0.0, 0.0, 0.0, 0.0, 0.0, 0.0, 0.0, 0.0, 0.0, 0.0, 0.0, 0.0, 0.0, 0.0, 0.0, 0.0, 0.0, 0.0, 0.0, 0.0, 0.0, 0.0, 0.0, 0.0, 0.0, 0.0, 0.0, 0.0, 0.0, 0.0, 0.0, 0.0, 0.0, 0.0, 0.0, 0.0, 0.0, 0.0, 0.0, 0.0, 0.0, 0.0, 0.0, 0.0, 0.0, 0.0, 0.0, 0.0, 0.0, 0.0, 0.0, 0.0, 0.0, 0.0, 0.0, 0.0, 0.0, 0.0, 0.0, 0.0, 0.0, 0.0, 0.0, 0.0, 0.0, 0.0, 0.0, 0.0, 0.0, 0.0, 0.0, 0.0, 0.0, 0.0, 0.0, 0.0, 0.0, 0.0, 0.0, 0.0, 0.0, 0.0, 0.0, 0.0, 0.0, 0.0, 0.0, 0.0, 0.0, 0.0, 0.0, 0.0, 0.0, 0.0, 0.0, 0.0, 0.0, 0.0, 0.0, 0.0, 0.0, 0.0, 0.0, 0.0, 0.0, 0.0, 0.0, 0.0, 0.0, 0.0, 0.0, 0.0, 0.0, 0.0, 0.0, 0.0, 0.0, 0.0, 0.0, 0.0, 0.0, 0.0, 0.0, 0.0, 0.0, 0.0, 0.0, 0.0, 0.0, 0.0, 0.0, 0.0, 0.0, 0.0, 0.0, 0.0, 0.0, 0.0, 0.0, 0.0, 0.0, 0.0, 0.0, 0.0, 0.0, 0.0, 0.0, 0.0, 0.0, 0.0, 0.0, 0.0, 0.0, 0.0, 0.0, 0.0, 0.0, 0.0, 0.0, 0.0, 0.0, 0.0, 0.0, 0.0, 0.0, 0.0, 0.0, 0.0, 0.0, 0.0, 0.0, 0.0, 0.0, 0.0, 0.0, 0.0, 0.0, 0.0, 0.0, 0.0, 0.0, 0.0, 0.0, 0.0, 0.0, 0.0, 0.0, 0.0, 0.0, 0.0, 0.0, 0.0, 0.0, 0.0, 0.0, 0.0, 0.0, 0.0, 0.0, 0.0, 0.0, 0.0, 0.0, 0.0, 0.0, 0.0, 0.0, 0.0, 0.0, 0.0, 0.0, 0.0, 0.0, 0.0, 0.0, 0.0, 0.0, 0.0, 0.0, 0.0, 0.0, 0.0, 0.0, 0.0, 0.0, 0.0, 0.0, 0.0, 0.0, 0.0, 0.0, 0.0, 0.0, 0.0, 0.0, 0.0, 0.0, 0.0, 0.0, 0.0, 0.0, 0.0, 0.0, 0.0, 0.0, 0.0, 0.0, 0.0, 0.0, 0.0, 0.0, 0.0, 0.0, 0.0, 0.0, 0.0, 0.0, 0.0, 0.0, 0.0, 0.0])
me_circle_001.materials.append(mat_bronze)
me_circle_001.materials.append(mat_blackbronze)
me_circle_001.update()

# ---- objects
ob_bounding_sphere = bpy.data.objects.new('bounding_sphere', None)
ob_dynamic_box = bpy.data.objects.new('dynamic_box', None)
ob_placeattach_box = bpy.data.objects.new('placeAttach_box', None)
ob_static_box = bpy.data.objects.new('static_box', None)
ob_circle = bpy.data.objects.new('Circle', me_circle)
ob_circle_001 = bpy.data.objects.new('Circle.001', me_circle_001)

# ---- transforms, parenting, visibility, modifiers, constraints
ob_bounding_sphere.location = (-0.002348, -0.0006849, 0.04619)
ob_bounding_sphere.rotation_mode = 'QUATERNION'
ob_bounding_sphere.rotation_quaternion = (1.0, 0.0, 0.0, 0.0)
ob_bounding_sphere.scale = (0.1365, 0.1365, 0.1365)
ob_bounding_sphere.empty_display_type = 'SPHERE'
ob_dynamic_box.location = (0.0, 0.0, 0.04222)
ob_dynamic_box.rotation_mode = 'QUATERNION'
ob_dynamic_box.rotation_quaternion = (1.0, 0.00411, 0.00704, -0.002704)
ob_dynamic_box.scale = (0.08081, 0.08091, 0.08354)
ob_dynamic_box.empty_display_type = 'CUBE'
ob_placeattach_box.location = (0.0, 0.0, -0.0261)
ob_placeattach_box.rotation_mode = 'QUATERNION'
ob_placeattach_box.rotation_quaternion = (1.0, 0.00332, 0.005844, 0.004074)
ob_placeattach_box.scale = (0.07056, 0.07072, 0.02767)
ob_placeattach_box.empty_display_type = 'CUBE'
ob_static_box.location = (0.0, 0.0, 0.04755)
ob_static_box.rotation_mode = 'QUATERNION'
ob_static_box.rotation_quaternion = (1.0, 0.002713, -0.0015, 0.003298)
ob_static_box.scale = (0.07057, 0.07073, 0.09412)
ob_static_box.empty_display_type = 'CUBE'
ob_circle.location = (0.0, 0.0, 0.0)
ob_circle_001.location = (0.0, 0.0, 0.0)

# ---- collection membership
col_empties.objects.link(ob_bounding_sphere)
col_empties.objects.link(ob_dynamic_box)
col_empties.objects.link(ob_placeattach_box)
col_empties.objects.link(ob_static_box)
col_model.objects.link(ob_circle)
col_model.objects.link(ob_circle_001)

# ---- scene / render settings (as saved in the file)
scene.frame_start = 1; scene.frame_end = 250; scene.frame_set(1)
scene.render.engine = 'BLENDER_EEVEE_NEXT'
scene.cycles.sampling_pattern = 'TABULATED_SOBOL'
scene.cycles.use_light_tree = False
scene.view_settings.view_transform = 'Filmic'
bpy.context.view_layer.update()

# ---- added for rendering (the .blend has no active camera and no usable light): camera, sun
cam_auto = bpy.data.cameras.new('AutoCamera')
cam_auto.lens = 50.0
cam_auto.sensor_width = 36.0
cam_auto.clip_end = 1000.0
ob_auto_camera = bpy.data.objects.new('AutoCamera', cam_auto)
scene.collection.objects.link(ob_auto_camera)
ob_auto_camera.location = (0.310405, -0.372486, 0.290946)
ob_auto_camera.rotation_euler = (1.09748, -7.21219e-08, 0.694738)
scene.camera = ob_auto_camera
light_auto_sun = bpy.data.lights.new('AutoSun', 'SUN')
light_auto_sun.energy = 3.0
light_auto_sun.angle = 0.0523599
ob_auto_sun = bpy.data.objects.new('AutoSun', light_auto_sun)
scene.collection.objects.link(ob_auto_sun)
ob_auto_sun.rotation_euler = (0.872665, 0.174533, 0.523599)
bpy.context.view_layer.update()
